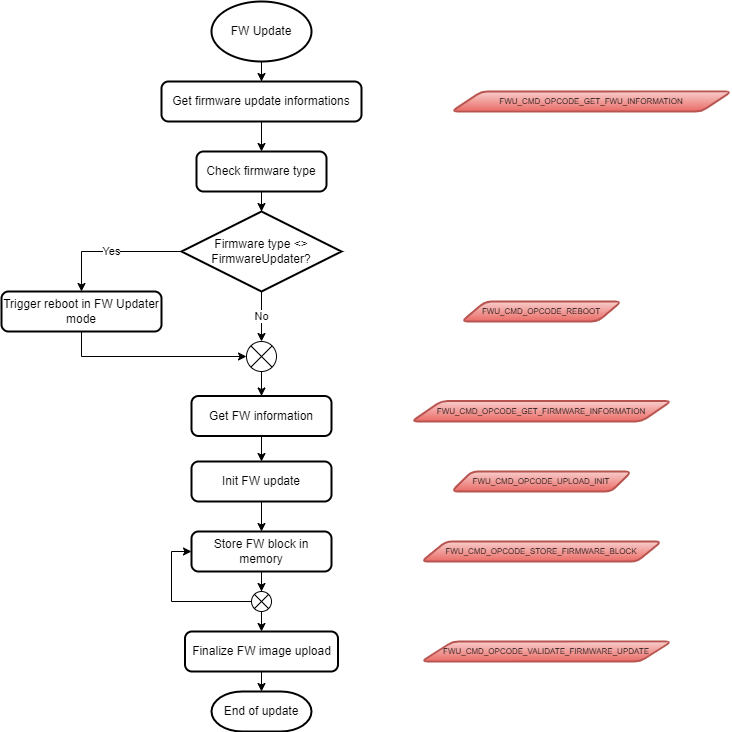

The diagram above was exported from draw.io. Its source (the exported page's mxGraphModel, read from the mxfile embedded in the PNG):
<mxGraphModel dx="1023" dy="845" grid="1" gridSize="10" guides="1" tooltips="1" connect="1" arrows="1" fold="1" page="1" pageScale="1" pageWidth="827" pageHeight="1169" math="0" shadow="0">
  <root>
    <mxCell id="0" />
    <mxCell id="1" parent="0" />
    <mxCell id="2" value="" style="edgeStyle=orthogonalEdgeStyle;rounded=0;orthogonalLoop=1;jettySize=auto;html=1;" edge="1" source="3" target="5" parent="1">
      <mxGeometry relative="1" as="geometry" />
    </mxCell>
    <mxCell id="3" value="FW Update" style="strokeWidth=2;html=1;shape=mxgraph.flowchart.start_1;whiteSpace=wrap;" vertex="1" parent="1">
      <mxGeometry x="280" y="130" width="100" height="60" as="geometry" />
    </mxCell>
    <mxCell id="4" value="" style="edgeStyle=orthogonalEdgeStyle;rounded=0;orthogonalLoop=1;jettySize=auto;html=1;" edge="1" source="5" target="7" parent="1">
      <mxGeometry relative="1" as="geometry" />
    </mxCell>
    <mxCell id="5" value="Get firmware update informations" style="rounded=1;whiteSpace=wrap;html=1;absoluteArcSize=1;arcSize=14;strokeWidth=2;" vertex="1" parent="1">
      <mxGeometry x="230" y="210" width="200" height="40" as="geometry" />
    </mxCell>
    <mxCell id="6" value="" style="edgeStyle=orthogonalEdgeStyle;rounded=0;orthogonalLoop=1;jettySize=auto;html=1;" edge="1" source="7" target="9" parent="1">
      <mxGeometry relative="1" as="geometry" />
    </mxCell>
    <mxCell id="7" value="Check firmware type" style="rounded=1;whiteSpace=wrap;html=1;absoluteArcSize=1;arcSize=14;strokeWidth=2;" vertex="1" parent="1">
      <mxGeometry x="265" y="280" width="130" height="40" as="geometry" />
    </mxCell>
    <mxCell id="8" value="Yes" style="edgeStyle=orthogonalEdgeStyle;rounded=0;orthogonalLoop=1;jettySize=auto;html=1;exitX=0;exitY=0.5;exitDx=0;exitDy=0;exitPerimeter=0;entryX=0.5;entryY=0;entryDx=0;entryDy=0;" edge="1" source="9" target="11" parent="1">
      <mxGeometry relative="1" as="geometry" />
    </mxCell>
    <mxCell id="9" value="Firmware type &amp;lt;&amp;gt; FirmwareUpdater?" style="strokeWidth=2;html=1;shape=mxgraph.flowchart.decision;whiteSpace=wrap;" vertex="1" parent="1">
      <mxGeometry x="250" y="340" width="160" height="80" as="geometry" />
    </mxCell>
    <mxCell id="10" value="" style="edgeStyle=orthogonalEdgeStyle;rounded=0;orthogonalLoop=1;jettySize=auto;html=1;entryX=0;entryY=0.5;entryDx=0;entryDy=0;entryPerimeter=0;exitX=0.5;exitY=1;exitDx=0;exitDy=0;" edge="1" source="11" target="13" parent="1">
      <mxGeometry relative="1" as="geometry">
        <mxPoint x="149.99999999999977" y="500" as="targetPoint" />
      </mxGeometry>
    </mxCell>
    <mxCell id="11" value="Trigger reboot in FW Updater mode" style="rounded=1;whiteSpace=wrap;html=1;absoluteArcSize=1;arcSize=14;strokeWidth=2;" vertex="1" parent="1">
      <mxGeometry x="70" y="420" width="160" height="40" as="geometry" />
    </mxCell>
    <mxCell id="12" style="edgeStyle=orthogonalEdgeStyle;rounded=0;orthogonalLoop=1;jettySize=auto;html=1;exitX=0.5;exitY=1;exitDx=0;exitDy=0;exitPerimeter=0;entryX=0.5;entryY=0;entryDx=0;entryDy=0;" edge="1" source="13" target="21" parent="1">
      <mxGeometry relative="1" as="geometry" />
    </mxCell>
    <mxCell id="13" value="" style="verticalLabelPosition=bottom;verticalAlign=top;html=1;shape=mxgraph.flowchart.or;" vertex="1" parent="1">
      <mxGeometry x="315" y="470" width="30" height="30" as="geometry" />
    </mxCell>
    <mxCell id="14" value="FWU_CMD_OPCODE_GET_FWU_INFORMATION" style="shape=parallelogram;html=1;strokeWidth=2;perimeter=parallelogramPerimeter;whiteSpace=wrap;rounded=1;arcSize=12;size=0.10714285714285714;fontSize=8;fillColor=#f8cecc;gradientColor=#ea6b66;strokeColor=#b85450;" vertex="1" parent="1">
      <mxGeometry x="520" y="220" width="280" height="20" as="geometry" />
    </mxCell>
    <mxCell id="15" value="FWU_CMD_OPCODE_REBOOT" style="shape=parallelogram;html=1;strokeWidth=2;perimeter=parallelogramPerimeter;whiteSpace=wrap;rounded=1;arcSize=12;size=0.15000000000000002;fontSize=8;fillColor=#f8cecc;gradientColor=#ea6b66;strokeColor=#b85450;" vertex="1" parent="1">
      <mxGeometry x="530" y="430" width="160" height="20" as="geometry" />
    </mxCell>
    <mxCell id="16" value="" style="edgeStyle=orthogonalEdgeStyle;rounded=0;orthogonalLoop=1;jettySize=auto;html=1;" edge="1" source="17" target="24" parent="1">
      <mxGeometry relative="1" as="geometry" />
    </mxCell>
    <mxCell id="17" value="Init FW update" style="rounded=1;whiteSpace=wrap;html=1;absoluteArcSize=1;arcSize=14;strokeWidth=2;" vertex="1" parent="1">
      <mxGeometry x="260" y="590" width="140" height="40" as="geometry" />
    </mxCell>
    <mxCell id="18" value="FWU_CMD_OPCODE_UPLOAD_INIT" style="shape=parallelogram;html=1;strokeWidth=2;perimeter=parallelogramPerimeter;whiteSpace=wrap;rounded=1;arcSize=12;size=0.11249999999999999;fontSize=8;fillColor=#f8cecc;gradientColor=#ea6b66;strokeColor=#b85450;" vertex="1" parent="1">
      <mxGeometry x="520" y="600" width="180" height="20" as="geometry" />
    </mxCell>
    <mxCell id="19" value="No" style="edgeStyle=orthogonalEdgeStyle;rounded=0;orthogonalLoop=1;jettySize=auto;html=1;exitX=0.5;exitY=1;exitDx=0;exitDy=0;exitPerimeter=0;entryX=0.5;entryY=0;entryDx=0;entryDy=0;entryPerimeter=0;" edge="1" source="9" target="13" parent="1">
      <mxGeometry relative="1" as="geometry" />
    </mxCell>
    <mxCell id="20" value="" style="edgeStyle=orthogonalEdgeStyle;rounded=0;orthogonalLoop=1;jettySize=auto;html=1;" edge="1" source="21" target="17" parent="1">
      <mxGeometry relative="1" as="geometry" />
    </mxCell>
    <mxCell id="21" value="Get FW information" style="rounded=1;whiteSpace=wrap;html=1;absoluteArcSize=1;arcSize=14;strokeWidth=2;" vertex="1" parent="1">
      <mxGeometry x="260" y="524.5" width="140" height="40" as="geometry" />
    </mxCell>
    <mxCell id="22" value="FWU_CMD_OPCODE_GET_FIRMWARE_INFORMATION" style="shape=parallelogram;html=1;strokeWidth=2;perimeter=parallelogramPerimeter;whiteSpace=wrap;rounded=1;arcSize=12;size=0.11538461538461603;fontSize=8;fillColor=#f8cecc;gradientColor=#ea6b66;strokeColor=#b85450;" vertex="1" parent="1">
      <mxGeometry x="480" y="529.5" width="260" height="20.5" as="geometry" />
    </mxCell>
    <mxCell id="23" value="" style="edgeStyle=orthogonalEdgeStyle;rounded=0;orthogonalLoop=1;jettySize=auto;html=1;" edge="1" source="24" target="28" parent="1">
      <mxGeometry relative="1" as="geometry" />
    </mxCell>
    <mxCell id="24" value="Store FW block in memory" style="rounded=1;whiteSpace=wrap;html=1;absoluteArcSize=1;arcSize=14;strokeWidth=2;" vertex="1" parent="1">
      <mxGeometry x="260" y="660" width="140" height="40" as="geometry" />
    </mxCell>
    <mxCell id="25" value="FWU_CMD_OPCODE_STORE_FIRMWARE_BLOCK" style="shape=parallelogram;html=1;strokeWidth=2;perimeter=parallelogramPerimeter;whiteSpace=wrap;rounded=1;arcSize=12;size=0.10227272727272727;fillColor=#f8cecc;gradientColor=#ea6b66;strokeColor=#b85450;fontSize=8;" vertex="1" parent="1">
      <mxGeometry x="490" y="670" width="240" height="20" as="geometry" />
    </mxCell>
    <mxCell id="26" style="edgeStyle=orthogonalEdgeStyle;rounded=0;orthogonalLoop=1;jettySize=auto;html=1;exitX=0;exitY=0.5;exitDx=0;exitDy=0;exitPerimeter=0;entryX=0;entryY=0.5;entryDx=0;entryDy=0;" edge="1" source="28" target="24" parent="1">
      <mxGeometry relative="1" as="geometry" />
    </mxCell>
    <mxCell id="27" style="edgeStyle=orthogonalEdgeStyle;rounded=0;orthogonalLoop=1;jettySize=auto;html=1;exitX=0.5;exitY=1;exitDx=0;exitDy=0;exitPerimeter=0;entryX=0.5;entryY=0;entryDx=0;entryDy=0;" edge="1" source="28" target="29" parent="1">
      <mxGeometry relative="1" as="geometry" />
    </mxCell>
    <mxCell id="28" value="" style="verticalLabelPosition=bottom;verticalAlign=top;html=1;shape=mxgraph.flowchart.or;" vertex="1" parent="1">
      <mxGeometry x="320" y="720" width="20" height="20" as="geometry" />
    </mxCell>
    <mxCell id="29" value="Finalize FW image upload" style="rounded=1;whiteSpace=wrap;html=1;absoluteArcSize=1;arcSize=14;strokeWidth=2;" vertex="1" parent="1">
      <mxGeometry x="253.5" y="760" width="153" height="40" as="geometry" />
    </mxCell>
    <mxCell id="30" value="FWU_CMD_OPCODE_VALIDATE_FIRMWARE_UPDATE" style="shape=parallelogram;html=1;strokeWidth=2;perimeter=parallelogramPerimeter;whiteSpace=wrap;rounded=1;arcSize=12;size=0.125;fillColor=#f8cecc;gradientColor=#ea6b66;strokeColor=#b85450;fontSize=8;" vertex="1" parent="1">
      <mxGeometry x="490" y="770" width="250" height="20" as="geometry" />
    </mxCell>
    <mxCell id="31" value="End of update" style="strokeWidth=2;html=1;shape=mxgraph.flowchart.terminator;whiteSpace=wrap;" vertex="1" parent="1">
      <mxGeometry x="280" y="820" width="100" height="40" as="geometry" />
    </mxCell>
    <mxCell id="32" style="edgeStyle=orthogonalEdgeStyle;rounded=0;orthogonalLoop=1;jettySize=auto;html=1;exitX=0.5;exitY=1;exitDx=0;exitDy=0;entryX=0.5;entryY=0;entryDx=0;entryDy=0;entryPerimeter=0;" edge="1" source="29" target="31" parent="1">
      <mxGeometry relative="1" as="geometry" />
    </mxCell>
  </root>
</mxGraphModel>